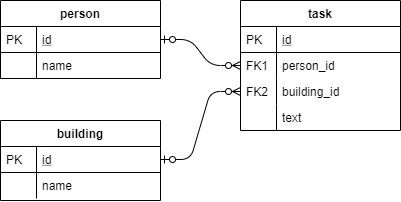

The diagram above was exported from draw.io. Its source (the exported page's mxGraphModel, read from the mxfile embedded in the PNG):
<mxGraphModel dx="1209" dy="679" grid="1" gridSize="10" guides="1" tooltips="1" connect="1" arrows="1" fold="1" page="1" pageScale="1" pageWidth="827" pageHeight="1169" math="0" shadow="0">
  <root>
    <mxCell id="WIyWlLk6GJQsqaUBKTNV-0" />
    <mxCell id="WIyWlLk6GJQsqaUBKTNV-1" parent="WIyWlLk6GJQsqaUBKTNV-0" />
    <mxCell id="zkfFHV4jXpPFQw0GAbJ--51" value="person" style="swimlane;fontStyle=1;childLayout=stackLayout;horizontal=1;startSize=26;horizontalStack=0;resizeParent=1;resizeLast=0;collapsible=1;marginBottom=0;rounded=0;shadow=0;strokeWidth=1;" parent="WIyWlLk6GJQsqaUBKTNV-1" vertex="1">
      <mxGeometry x="160" y="120" width="160" height="78" as="geometry">
        <mxRectangle x="20" y="80" width="160" height="26" as="alternateBounds" />
      </mxGeometry>
    </mxCell>
    <mxCell id="zkfFHV4jXpPFQw0GAbJ--52" value="id" style="shape=partialRectangle;top=0;left=0;right=0;bottom=1;align=left;verticalAlign=top;fillColor=none;spacingLeft=40;spacingRight=4;overflow=hidden;rotatable=0;points=[[0,0.5],[1,0.5]];portConstraint=eastwest;dropTarget=0;rounded=0;shadow=0;strokeWidth=1;fontStyle=4" parent="zkfFHV4jXpPFQw0GAbJ--51" vertex="1">
      <mxGeometry y="26" width="160" height="26" as="geometry" />
    </mxCell>
    <mxCell id="zkfFHV4jXpPFQw0GAbJ--53" value="PK" style="shape=partialRectangle;top=0;left=0;bottom=0;fillColor=none;align=left;verticalAlign=top;spacingLeft=4;spacingRight=4;overflow=hidden;rotatable=0;points=[];portConstraint=eastwest;part=1;" parent="zkfFHV4jXpPFQw0GAbJ--52" vertex="1" connectable="0">
      <mxGeometry width="36" height="26" as="geometry" />
    </mxCell>
    <mxCell id="zkfFHV4jXpPFQw0GAbJ--54" value="name" style="shape=partialRectangle;top=0;left=0;right=0;bottom=0;align=left;verticalAlign=top;fillColor=none;spacingLeft=40;spacingRight=4;overflow=hidden;rotatable=0;points=[[0,0.5],[1,0.5]];portConstraint=eastwest;dropTarget=0;rounded=0;shadow=0;strokeWidth=1;" parent="zkfFHV4jXpPFQw0GAbJ--51" vertex="1">
      <mxGeometry y="52" width="160" height="26" as="geometry" />
    </mxCell>
    <mxCell id="zkfFHV4jXpPFQw0GAbJ--55" value="" style="shape=partialRectangle;top=0;left=0;bottom=0;fillColor=none;align=left;verticalAlign=top;spacingLeft=4;spacingRight=4;overflow=hidden;rotatable=0;points=[];portConstraint=eastwest;part=1;" parent="zkfFHV4jXpPFQw0GAbJ--54" vertex="1" connectable="0">
      <mxGeometry width="36" height="26" as="geometry" />
    </mxCell>
    <mxCell id="zkfFHV4jXpPFQw0GAbJ--56" value="task" style="swimlane;fontStyle=1;childLayout=stackLayout;horizontal=1;startSize=26;horizontalStack=0;resizeParent=1;resizeLast=0;collapsible=1;marginBottom=0;rounded=0;shadow=0;strokeWidth=1;" parent="WIyWlLk6GJQsqaUBKTNV-1" vertex="1">
      <mxGeometry x="400" y="120" width="160" height="130" as="geometry">
        <mxRectangle x="260" y="80" width="160" height="26" as="alternateBounds" />
      </mxGeometry>
    </mxCell>
    <mxCell id="zkfFHV4jXpPFQw0GAbJ--57" value="id" style="shape=partialRectangle;top=0;left=0;right=0;bottom=1;align=left;verticalAlign=top;fillColor=none;spacingLeft=40;spacingRight=4;overflow=hidden;rotatable=0;points=[[0,0.5],[1,0.5]];portConstraint=eastwest;dropTarget=0;rounded=0;shadow=0;strokeWidth=1;fontStyle=4" parent="zkfFHV4jXpPFQw0GAbJ--56" vertex="1">
      <mxGeometry y="26" width="160" height="26" as="geometry" />
    </mxCell>
    <mxCell id="zkfFHV4jXpPFQw0GAbJ--58" value="PK" style="shape=partialRectangle;top=0;left=0;bottom=0;fillColor=none;align=left;verticalAlign=top;spacingLeft=4;spacingRight=4;overflow=hidden;rotatable=0;points=[];portConstraint=eastwest;part=1;" parent="zkfFHV4jXpPFQw0GAbJ--57" vertex="1" connectable="0">
      <mxGeometry width="36" height="26" as="geometry" />
    </mxCell>
    <mxCell id="zkfFHV4jXpPFQw0GAbJ--59" value="person_id" style="shape=partialRectangle;top=0;left=0;right=0;bottom=0;align=left;verticalAlign=top;fillColor=none;spacingLeft=40;spacingRight=4;overflow=hidden;rotatable=0;points=[[0,0.5],[1,0.5]];portConstraint=eastwest;dropTarget=0;rounded=0;shadow=0;strokeWidth=1;" parent="zkfFHV4jXpPFQw0GAbJ--56" vertex="1">
      <mxGeometry y="52" width="160" height="26" as="geometry" />
    </mxCell>
    <mxCell id="zkfFHV4jXpPFQw0GAbJ--60" value="FK1" style="shape=partialRectangle;top=0;left=0;bottom=0;fillColor=none;align=left;verticalAlign=top;spacingLeft=4;spacingRight=4;overflow=hidden;rotatable=0;points=[];portConstraint=eastwest;part=1;" parent="zkfFHV4jXpPFQw0GAbJ--59" vertex="1" connectable="0">
      <mxGeometry width="36" height="26" as="geometry" />
    </mxCell>
    <mxCell id="TnJoRwsEeBJmD56ENjMx-4" value="building_id" style="shape=partialRectangle;top=0;left=0;right=0;bottom=0;align=left;verticalAlign=top;fillColor=none;spacingLeft=40;spacingRight=4;overflow=hidden;rotatable=0;points=[[0,0.5],[1,0.5]];portConstraint=eastwest;dropTarget=0;rounded=0;shadow=0;strokeWidth=1;" vertex="1" parent="zkfFHV4jXpPFQw0GAbJ--56">
      <mxGeometry y="78" width="160" height="26" as="geometry" />
    </mxCell>
    <mxCell id="TnJoRwsEeBJmD56ENjMx-5" value="FK2" style="shape=partialRectangle;top=0;left=0;bottom=0;fillColor=none;align=left;verticalAlign=top;spacingLeft=4;spacingRight=4;overflow=hidden;rotatable=0;points=[];portConstraint=eastwest;part=1;" vertex="1" connectable="0" parent="TnJoRwsEeBJmD56ENjMx-4">
      <mxGeometry width="36" height="26" as="geometry" />
    </mxCell>
    <mxCell id="TnJoRwsEeBJmD56ENjMx-2" value="text" style="shape=partialRectangle;top=0;left=0;right=0;bottom=0;align=left;verticalAlign=top;fillColor=none;spacingLeft=40;spacingRight=4;overflow=hidden;rotatable=0;points=[[0,0.5],[1,0.5]];portConstraint=eastwest;dropTarget=0;rounded=0;shadow=0;strokeWidth=1;" vertex="1" parent="zkfFHV4jXpPFQw0GAbJ--56">
      <mxGeometry y="104" width="160" height="26" as="geometry" />
    </mxCell>
    <mxCell id="TnJoRwsEeBJmD56ENjMx-3" value="" style="shape=partialRectangle;top=0;left=0;bottom=0;fillColor=none;align=left;verticalAlign=top;spacingLeft=4;spacingRight=4;overflow=hidden;rotatable=0;points=[];portConstraint=eastwest;part=1;" vertex="1" connectable="0" parent="TnJoRwsEeBJmD56ENjMx-2">
      <mxGeometry width="36" height="26" as="geometry" />
    </mxCell>
    <mxCell id="zkfFHV4jXpPFQw0GAbJ--64" value="building" style="swimlane;fontStyle=1;childLayout=stackLayout;horizontal=1;startSize=26;horizontalStack=0;resizeParent=1;resizeLast=0;collapsible=1;marginBottom=0;rounded=0;shadow=0;strokeWidth=1;" parent="WIyWlLk6GJQsqaUBKTNV-1" vertex="1">
      <mxGeometry x="160" y="240" width="160" height="80" as="geometry">
        <mxRectangle x="260" y="270" width="160" height="26" as="alternateBounds" />
      </mxGeometry>
    </mxCell>
    <mxCell id="zkfFHV4jXpPFQw0GAbJ--65" value="id" style="shape=partialRectangle;top=0;left=0;right=0;bottom=1;align=left;verticalAlign=top;fillColor=none;spacingLeft=40;spacingRight=4;overflow=hidden;rotatable=0;points=[[0,0.5],[1,0.5]];portConstraint=eastwest;dropTarget=0;rounded=0;shadow=0;strokeWidth=1;fontStyle=4" parent="zkfFHV4jXpPFQw0GAbJ--64" vertex="1">
      <mxGeometry y="26" width="160" height="26" as="geometry" />
    </mxCell>
    <mxCell id="zkfFHV4jXpPFQw0GAbJ--66" value="PK" style="shape=partialRectangle;top=0;left=0;bottom=0;fillColor=none;align=left;verticalAlign=top;spacingLeft=4;spacingRight=4;overflow=hidden;rotatable=0;points=[];portConstraint=eastwest;part=1;" parent="zkfFHV4jXpPFQw0GAbJ--65" vertex="1" connectable="0">
      <mxGeometry width="36" height="26" as="geometry" />
    </mxCell>
    <mxCell id="zkfFHV4jXpPFQw0GAbJ--69" value="name" style="shape=partialRectangle;top=0;left=0;right=0;bottom=0;align=left;verticalAlign=top;fillColor=none;spacingLeft=40;spacingRight=4;overflow=hidden;rotatable=0;points=[[0,0.5],[1,0.5]];portConstraint=eastwest;dropTarget=0;rounded=0;shadow=0;strokeWidth=1;" parent="zkfFHV4jXpPFQw0GAbJ--64" vertex="1">
      <mxGeometry y="52" width="160" height="26" as="geometry" />
    </mxCell>
    <mxCell id="zkfFHV4jXpPFQw0GAbJ--70" value="" style="shape=partialRectangle;top=0;left=0;bottom=0;fillColor=none;align=left;verticalAlign=top;spacingLeft=4;spacingRight=4;overflow=hidden;rotatable=0;points=[];portConstraint=eastwest;part=1;" parent="zkfFHV4jXpPFQw0GAbJ--69" vertex="1" connectable="0">
      <mxGeometry width="36" height="26" as="geometry" />
    </mxCell>
    <mxCell id="TnJoRwsEeBJmD56ENjMx-10" value="" style="edgeStyle=entityRelationEdgeStyle;fontSize=12;html=1;endArrow=ERzeroToMany;startArrow=ERzeroToOne;exitX=1;exitY=0.5;exitDx=0;exitDy=0;entryX=0;entryY=0.5;entryDx=0;entryDy=0;" edge="1" parent="WIyWlLk6GJQsqaUBKTNV-1" source="zkfFHV4jXpPFQw0GAbJ--52" target="zkfFHV4jXpPFQw0GAbJ--59">
      <mxGeometry width="100" height="100" relative="1" as="geometry">
        <mxPoint x="360" y="400" as="sourcePoint" />
        <mxPoint x="460" y="300" as="targetPoint" />
      </mxGeometry>
    </mxCell>
    <mxCell id="TnJoRwsEeBJmD56ENjMx-11" value="" style="edgeStyle=entityRelationEdgeStyle;fontSize=12;html=1;endArrow=ERzeroToMany;startArrow=ERzeroToOne;exitX=1;exitY=0.5;exitDx=0;exitDy=0;entryX=0;entryY=0.5;entryDx=0;entryDy=0;" edge="1" parent="WIyWlLk6GJQsqaUBKTNV-1" source="zkfFHV4jXpPFQw0GAbJ--65" target="TnJoRwsEeBJmD56ENjMx-4">
      <mxGeometry width="100" height="100" relative="1" as="geometry">
        <mxPoint x="360" y="400" as="sourcePoint" />
        <mxPoint x="460" y="300" as="targetPoint" />
      </mxGeometry>
    </mxCell>
  </root>
</mxGraphModel>